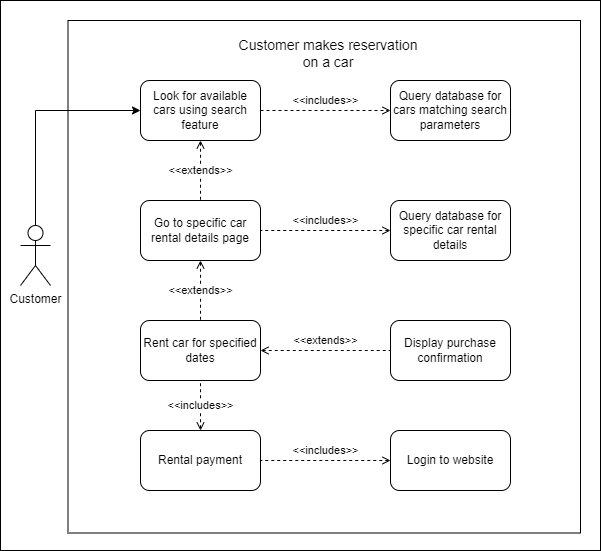

The diagram above was exported from draw.io. Its source (the exported page's mxGraphModel, read from the mxfile embedded in the PNG):
<mxGraphModel dx="1343" dy="719" grid="1" gridSize="10" guides="1" tooltips="1" connect="1" arrows="1" fold="1" page="1" pageScale="1" pageWidth="850" pageHeight="1100" background="#FFFFFF" math="0" shadow="0">
  <root>
    <mxCell id="0" />
    <mxCell id="1" parent="0" />
    <mxCell id="ZJ052JO7HgrN5hfhFk-5-1" value="" style="rounded=0;whiteSpace=wrap;html=1;" parent="1" vertex="1">
      <mxGeometry x="90" y="150" width="600" height="550" as="geometry" />
    </mxCell>
    <mxCell id="0HFTfmaNAGYhw6b_XenU-1" value="Customer" style="shape=umlActor;verticalLabelPosition=bottom;verticalAlign=top;html=1;outlineConnect=0;" parent="1" vertex="1">
      <mxGeometry x="110" y="375" width="30" height="60" as="geometry" />
    </mxCell>
    <mxCell id="9UNP4yJCntuyZB9_M6__-1" value="" style="whiteSpace=wrap;html=1;aspect=fixed;fontSize=14;" parent="1" vertex="1">
      <mxGeometry x="157.5" y="170" width="512.5" height="512.5" as="geometry" />
    </mxCell>
    <UserObject label="&amp;lt;&amp;lt;includes&amp;gt;&amp;gt;" tooltip="" id="sz-xyWCIE4BwBm2mmZFB-6">
      <mxCell style="edgeStyle=orthogonalEdgeStyle;rounded=0;orthogonalLoop=1;jettySize=auto;html=1;exitX=1;exitY=0.5;exitDx=0;exitDy=0;entryX=0;entryY=0.5;entryDx=0;entryDy=0;endArrow=open;endFill=0;dashed=1;" parent="1" source="sz-xyWCIE4BwBm2mmZFB-1" target="sz-xyWCIE4BwBm2mmZFB-3" edge="1">
        <mxGeometry y="10" relative="1" as="geometry">
          <mxPoint as="offset" />
        </mxGeometry>
      </mxCell>
    </UserObject>
    <mxCell id="ZJ052JO7HgrN5hfhFk-5-4" value="&amp;lt;&amp;lt;extends&amp;gt;&amp;gt;" style="edgeStyle=orthogonalEdgeStyle;rounded=0;orthogonalLoop=1;jettySize=auto;html=1;exitX=0.5;exitY=1;exitDx=0;exitDy=0;entryX=0.5;entryY=0;entryDx=0;entryDy=0;startArrow=open;startFill=0;endArrow=none;endFill=0;dashed=1;" parent="1" source="sz-xyWCIE4BwBm2mmZFB-1" target="ZJ052JO7HgrN5hfhFk-5-3" edge="1">
      <mxGeometry relative="1" as="geometry" />
    </mxCell>
    <mxCell id="sz-xyWCIE4BwBm2mmZFB-1" value="Look for available cars using search feature" style="rounded=1;whiteSpace=wrap;html=1;" parent="1" vertex="1">
      <mxGeometry x="230" y="230" width="120" height="60" as="geometry" />
    </mxCell>
    <mxCell id="sz-xyWCIE4BwBm2mmZFB-2" style="edgeStyle=orthogonalEdgeStyle;rounded=0;orthogonalLoop=1;jettySize=auto;html=1;exitX=0.5;exitY=0;exitDx=0;exitDy=0;exitPerimeter=0;entryX=0;entryY=0.5;entryDx=0;entryDy=0;" parent="1" source="0HFTfmaNAGYhw6b_XenU-1" target="sz-xyWCIE4BwBm2mmZFB-1" edge="1">
      <mxGeometry relative="1" as="geometry" />
    </mxCell>
    <mxCell id="sz-xyWCIE4BwBm2mmZFB-3" value="Query database for cars matching search parameters" style="rounded=1;whiteSpace=wrap;html=1;" parent="1" vertex="1">
      <mxGeometry x="480" y="230" width="120" height="60" as="geometry" />
    </mxCell>
    <mxCell id="WXyfZ2dJw7Lrl1GcgoIt-1" value="&lt;font style=&quot;font-size: 14px;&quot;&gt;Customer makes reservation on a car&lt;/font&gt;" style="text;whiteSpace=wrap;html=1;align=center;" parent="1" vertex="1">
      <mxGeometry x="317.5" y="180" width="200" height="40" as="geometry" />
    </mxCell>
    <mxCell id="ZJ052JO7HgrN5hfhFk-5-10" value="&amp;lt;&amp;lt;extends&amp;gt;&amp;gt;" style="edgeStyle=orthogonalEdgeStyle;rounded=0;orthogonalLoop=1;jettySize=auto;html=1;exitX=0.5;exitY=1;exitDx=0;exitDy=0;entryX=0.5;entryY=0;entryDx=0;entryDy=0;dashed=1;startArrow=open;startFill=0;endArrow=none;endFill=0;" parent="1" source="ZJ052JO7HgrN5hfhFk-5-3" target="ZJ052JO7HgrN5hfhFk-5-5" edge="1">
      <mxGeometry relative="1" as="geometry" />
    </mxCell>
    <mxCell id="ZJ052JO7HgrN5hfhFk-5-3" value="Go to specific car rental details page" style="rounded=1;whiteSpace=wrap;html=1;" parent="1" vertex="1">
      <mxGeometry x="230" y="350" width="120" height="60" as="geometry" />
    </mxCell>
    <mxCell id="ZJ052JO7HgrN5hfhFk-5-20" value="&amp;lt;&amp;lt;extends&amp;gt;&amp;gt;" style="edgeStyle=none;rounded=0;orthogonalLoop=1;jettySize=auto;html=1;exitX=1;exitY=0.5;exitDx=0;exitDy=0;entryX=0;entryY=0.5;entryDx=0;entryDy=0;dashed=1;startArrow=open;startFill=0;endArrow=none;endFill=0;" parent="1" source="ZJ052JO7HgrN5hfhFk-5-5" target="ZJ052JO7HgrN5hfhFk-5-18" edge="1">
      <mxGeometry y="10" relative="1" as="geometry">
        <mxPoint as="offset" />
      </mxGeometry>
    </mxCell>
    <mxCell id="ZJ052JO7HgrN5hfhFk-5-5" value="Rent car for specified dates" style="rounded=1;whiteSpace=wrap;html=1;" parent="1" vertex="1">
      <mxGeometry x="230" y="470" width="120" height="60" as="geometry" />
    </mxCell>
    <mxCell id="ZJ052JO7HgrN5hfhFk-5-8" value="&amp;lt;&amp;lt;includes&amp;gt;&amp;gt;" style="edgeStyle=orthogonalEdgeStyle;rounded=0;orthogonalLoop=1;jettySize=auto;html=1;exitX=0;exitY=0.5;exitDx=0;exitDy=0;entryX=1;entryY=0.5;entryDx=0;entryDy=0;dashed=1;startArrow=open;startFill=0;endArrow=none;endFill=0;" parent="1" source="ZJ052JO7HgrN5hfhFk-5-6" target="ZJ052JO7HgrN5hfhFk-5-3" edge="1">
      <mxGeometry y="-10" relative="1" as="geometry">
        <mxPoint as="offset" />
      </mxGeometry>
    </mxCell>
    <mxCell id="ZJ052JO7HgrN5hfhFk-5-6" value="Query database for specific car rental details" style="rounded=1;whiteSpace=wrap;html=1;" parent="1" vertex="1">
      <mxGeometry x="480" y="350" width="120" height="60" as="geometry" />
    </mxCell>
    <mxCell id="ZJ052JO7HgrN5hfhFk-5-12" value="&amp;lt;&amp;lt;includes&amp;gt;&amp;gt;" style="edgeStyle=orthogonalEdgeStyle;rounded=0;orthogonalLoop=1;jettySize=auto;html=1;exitX=0.5;exitY=0;exitDx=0;exitDy=0;entryX=0.5;entryY=1;entryDx=0;entryDy=0;dashed=1;startArrow=open;startFill=0;endArrow=none;endFill=0;" parent="1" source="ZJ052JO7HgrN5hfhFk-5-11" target="ZJ052JO7HgrN5hfhFk-5-5" edge="1">
      <mxGeometry relative="1" as="geometry" />
    </mxCell>
    <mxCell id="ZJ052JO7HgrN5hfhFk-5-11" value="Rental payment" style="rounded=1;whiteSpace=wrap;html=1;" parent="1" vertex="1">
      <mxGeometry x="230" y="580" width="120" height="60" as="geometry" />
    </mxCell>
    <mxCell id="ZJ052JO7HgrN5hfhFk-5-17" value="&amp;lt;&amp;lt;includes&amp;gt;&amp;gt;" style="edgeStyle=none;rounded=0;orthogonalLoop=1;jettySize=auto;html=1;exitX=0;exitY=0.5;exitDx=0;exitDy=0;entryX=1;entryY=0.5;entryDx=0;entryDy=0;dashed=1;startArrow=open;startFill=0;endArrow=none;endFill=0;" parent="1" source="ZJ052JO7HgrN5hfhFk-5-13" target="ZJ052JO7HgrN5hfhFk-5-11" edge="1">
      <mxGeometry y="-10" relative="1" as="geometry">
        <mxPoint as="offset" />
      </mxGeometry>
    </mxCell>
    <mxCell id="ZJ052JO7HgrN5hfhFk-5-13" value="Login to website" style="rounded=1;whiteSpace=wrap;html=1;" parent="1" vertex="1">
      <mxGeometry x="480" y="580" width="120" height="60" as="geometry" />
    </mxCell>
    <mxCell id="ZJ052JO7HgrN5hfhFk-5-18" value="Display purchase confirmation" style="rounded=1;whiteSpace=wrap;html=1;" parent="1" vertex="1">
      <mxGeometry x="480" y="470" width="120" height="60" as="geometry" />
    </mxCell>
    <mxCell id="ZJ052JO7HgrN5hfhFk-5-21" style="edgeStyle=none;rounded=0;orthogonalLoop=1;jettySize=auto;html=1;exitX=0.5;exitY=0;exitDx=0;exitDy=0;dashed=1;startArrow=open;startFill=0;endArrow=none;endFill=0;" parent="1" source="9UNP4yJCntuyZB9_M6__-1" target="9UNP4yJCntuyZB9_M6__-1" edge="1">
      <mxGeometry relative="1" as="geometry" />
    </mxCell>
  </root>
</mxGraphModel>